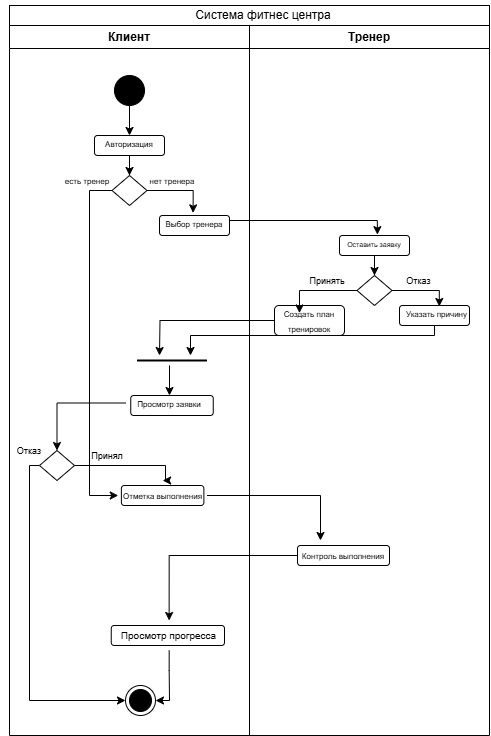

The diagram above was exported from draw.io. Its source (the exported page's mxGraphModel, read from the mxfile embedded in the PNG):
<mxGraphModel dx="1737" dy="942" grid="1" gridSize="10" guides="1" tooltips="1" connect="1" arrows="1" fold="1" page="1" pageScale="1" pageWidth="827" pageHeight="1169" math="0" shadow="0">
  <root>
    <mxCell id="0" />
    <mxCell id="1" parent="0" />
    <mxCell id="zuVAEQmywLE4VUyMd7Y4-7" value="Клиент" style="swimlane;whiteSpace=wrap;html=1;" vertex="1" parent="1">
      <mxGeometry x="160" y="160" width="240" height="710" as="geometry" />
    </mxCell>
    <mxCell id="zuVAEQmywLE4VUyMd7Y4-21" style="edgeStyle=orthogonalEdgeStyle;rounded=0;orthogonalLoop=1;jettySize=auto;html=1;entryX=0.5;entryY=0;entryDx=0;entryDy=0;" edge="1" parent="zuVAEQmywLE4VUyMd7Y4-7" source="zuVAEQmywLE4VUyMd7Y4-19" target="zuVAEQmywLE4VUyMd7Y4-20">
      <mxGeometry relative="1" as="geometry" />
    </mxCell>
    <mxCell id="zuVAEQmywLE4VUyMd7Y4-19" value="" style="ellipse;whiteSpace=wrap;html=1;aspect=fixed;fillColor=#000000;" vertex="1" parent="zuVAEQmywLE4VUyMd7Y4-7">
      <mxGeometry x="105" y="50" width="30" height="30" as="geometry" />
    </mxCell>
    <mxCell id="zuVAEQmywLE4VUyMd7Y4-25" style="edgeStyle=orthogonalEdgeStyle;rounded=0;orthogonalLoop=1;jettySize=auto;html=1;entryX=0.5;entryY=0;entryDx=0;entryDy=0;" edge="1" parent="zuVAEQmywLE4VUyMd7Y4-7" source="zuVAEQmywLE4VUyMd7Y4-20" target="zuVAEQmywLE4VUyMd7Y4-23">
      <mxGeometry relative="1" as="geometry" />
    </mxCell>
    <mxCell id="zuVAEQmywLE4VUyMd7Y4-20" value="" style="rounded=1;whiteSpace=wrap;html=1;" vertex="1" parent="zuVAEQmywLE4VUyMd7Y4-7">
      <mxGeometry x="85" y="110" width="70" height="20" as="geometry" />
    </mxCell>
    <mxCell id="zuVAEQmywLE4VUyMd7Y4-22" value="&lt;font style=&quot;font-size: 8px;&quot;&gt;Авторизация&lt;/font&gt;" style="text;html=1;align=center;verticalAlign=middle;whiteSpace=wrap;rounded=0;" vertex="1" parent="zuVAEQmywLE4VUyMd7Y4-7">
      <mxGeometry x="90" y="110" width="60" height="15" as="geometry" />
    </mxCell>
    <mxCell id="zuVAEQmywLE4VUyMd7Y4-88" style="edgeStyle=orthogonalEdgeStyle;rounded=0;orthogonalLoop=1;jettySize=auto;html=1;entryX=0;entryY=0.5;entryDx=0;entryDy=0;" edge="1" parent="zuVAEQmywLE4VUyMd7Y4-7" source="zuVAEQmywLE4VUyMd7Y4-23" target="zuVAEQmywLE4VUyMd7Y4-77">
      <mxGeometry relative="1" as="geometry">
        <Array as="points">
          <mxPoint x="80" y="165" />
          <mxPoint x="80" y="470" />
        </Array>
      </mxGeometry>
    </mxCell>
    <mxCell id="zuVAEQmywLE4VUyMd7Y4-23" value="" style="rhombus;whiteSpace=wrap;html=1;" vertex="1" parent="zuVAEQmywLE4VUyMd7Y4-7">
      <mxGeometry x="102.5" y="150" width="35" height="30" as="geometry" />
    </mxCell>
    <mxCell id="zuVAEQmywLE4VUyMd7Y4-28" value="" style="rounded=1;whiteSpace=wrap;html=1;" vertex="1" parent="zuVAEQmywLE4VUyMd7Y4-7">
      <mxGeometry x="150" y="190" width="70" height="20" as="geometry" />
    </mxCell>
    <mxCell id="zuVAEQmywLE4VUyMd7Y4-29" value="&lt;font style=&quot;font-size: 8px;&quot;&gt;Выбор тренера&lt;/font&gt;" style="text;html=1;align=center;verticalAlign=middle;whiteSpace=wrap;rounded=0;" vertex="1" parent="zuVAEQmywLE4VUyMd7Y4-7">
      <mxGeometry x="155" y="190" width="60" height="15" as="geometry" />
    </mxCell>
    <mxCell id="zuVAEQmywLE4VUyMd7Y4-31" style="edgeStyle=orthogonalEdgeStyle;rounded=0;orthogonalLoop=1;jettySize=auto;html=1;entryX=0.477;entryY=-0.176;entryDx=0;entryDy=0;entryPerimeter=0;" edge="1" parent="zuVAEQmywLE4VUyMd7Y4-7" source="zuVAEQmywLE4VUyMd7Y4-23" target="zuVAEQmywLE4VUyMd7Y4-29">
      <mxGeometry relative="1" as="geometry" />
    </mxCell>
    <mxCell id="zuVAEQmywLE4VUyMd7Y4-32" value="&lt;span style=&quot;font-size: 8px;&quot;&gt;нет тренера&lt;/span&gt;" style="text;html=1;align=center;verticalAlign=middle;whiteSpace=wrap;rounded=0;" vertex="1" parent="zuVAEQmywLE4VUyMd7Y4-7">
      <mxGeometry x="137.5" y="150" width="50" height="10" as="geometry" />
    </mxCell>
    <mxCell id="zuVAEQmywLE4VUyMd7Y4-36" value="&lt;span style=&quot;font-size: 8px;&quot;&gt;есть тренер&lt;/span&gt;" style="text;html=1;align=center;verticalAlign=middle;whiteSpace=wrap;rounded=0;" vertex="1" parent="zuVAEQmywLE4VUyMd7Y4-7">
      <mxGeometry x="52.5" y="150" width="50" height="10" as="geometry" />
    </mxCell>
    <mxCell id="zuVAEQmywLE4VUyMd7Y4-75" style="edgeStyle=orthogonalEdgeStyle;rounded=0;orthogonalLoop=1;jettySize=auto;html=1;entryX=0.5;entryY=0;entryDx=0;entryDy=0;" edge="1" parent="zuVAEQmywLE4VUyMd7Y4-7" source="zuVAEQmywLE4VUyMd7Y4-65" target="zuVAEQmywLE4VUyMd7Y4-73">
      <mxGeometry relative="1" as="geometry">
        <Array as="points">
          <mxPoint x="160" y="340" />
          <mxPoint x="160" y="340" />
        </Array>
      </mxGeometry>
    </mxCell>
    <mxCell id="zuVAEQmywLE4VUyMd7Y4-65" value="" style="line;strokeWidth=2;fillColor=none;align=left;verticalAlign=middle;spacingTop=-1;spacingLeft=3;spacingRight=3;rotatable=0;labelPosition=right;points=[];portConstraint=eastwest;strokeColor=inherit;" vertex="1" parent="zuVAEQmywLE4VUyMd7Y4-7">
      <mxGeometry x="127.5" y="330" width="70" height="10" as="geometry" />
    </mxCell>
    <mxCell id="zuVAEQmywLE4VUyMd7Y4-72" value="" style="rounded=1;whiteSpace=wrap;html=1;" vertex="1" parent="zuVAEQmywLE4VUyMd7Y4-7">
      <mxGeometry x="121.25" y="370" width="82.5" height="20" as="geometry" />
    </mxCell>
    <mxCell id="zuVAEQmywLE4VUyMd7Y4-82" style="edgeStyle=orthogonalEdgeStyle;rounded=0;orthogonalLoop=1;jettySize=auto;html=1;entryX=0.5;entryY=0;entryDx=0;entryDy=0;" edge="1" parent="zuVAEQmywLE4VUyMd7Y4-7" source="zuVAEQmywLE4VUyMd7Y4-73" target="zuVAEQmywLE4VUyMd7Y4-81">
      <mxGeometry relative="1" as="geometry" />
    </mxCell>
    <mxCell id="zuVAEQmywLE4VUyMd7Y4-73" value="&lt;span style=&quot;font-size: 8px;&quot;&gt;Просмотр заявки&lt;/span&gt;" style="text;html=1;align=center;verticalAlign=middle;whiteSpace=wrap;rounded=0;" vertex="1" parent="zuVAEQmywLE4VUyMd7Y4-7">
      <mxGeometry x="116.25" y="370" width="87.5" height="15" as="geometry" />
    </mxCell>
    <mxCell id="zuVAEQmywLE4VUyMd7Y4-76" value="" style="rounded=1;whiteSpace=wrap;html=1;" vertex="1" parent="zuVAEQmywLE4VUyMd7Y4-7">
      <mxGeometry x="111.88" y="460" width="82.5" height="20" as="geometry" />
    </mxCell>
    <mxCell id="zuVAEQmywLE4VUyMd7Y4-77" value="&lt;font style=&quot;font-size: 8px;&quot;&gt;Отметка выполнения&lt;/font&gt;" style="text;html=1;align=center;verticalAlign=middle;whiteSpace=wrap;rounded=0;" vertex="1" parent="zuVAEQmywLE4VUyMd7Y4-7">
      <mxGeometry x="108.75" y="455" width="88.75" height="30" as="geometry" />
    </mxCell>
    <mxCell id="zuVAEQmywLE4VUyMd7Y4-78" value="" style="ellipse;html=1;shape=endState;fillColor=#000000;strokeColor=#000000;" vertex="1" parent="zuVAEQmywLE4VUyMd7Y4-7">
      <mxGeometry x="116" y="660" width="30" height="30" as="geometry" />
    </mxCell>
    <mxCell id="zuVAEQmywLE4VUyMd7Y4-84" style="edgeStyle=orthogonalEdgeStyle;rounded=0;orthogonalLoop=1;jettySize=auto;html=1;entryX=0;entryY=0.5;entryDx=0;entryDy=0;exitX=0;exitY=0.5;exitDx=0;exitDy=0;" edge="1" parent="zuVAEQmywLE4VUyMd7Y4-7" source="zuVAEQmywLE4VUyMd7Y4-81" target="zuVAEQmywLE4VUyMd7Y4-78">
      <mxGeometry relative="1" as="geometry">
        <Array as="points">
          <mxPoint x="20" y="440" />
          <mxPoint x="20" y="675" />
        </Array>
      </mxGeometry>
    </mxCell>
    <mxCell id="zuVAEQmywLE4VUyMd7Y4-86" style="edgeStyle=orthogonalEdgeStyle;rounded=0;orthogonalLoop=1;jettySize=auto;html=1;entryX=0.5;entryY=0;entryDx=0;entryDy=0;" edge="1" parent="zuVAEQmywLE4VUyMd7Y4-7" source="zuVAEQmywLE4VUyMd7Y4-81" target="zuVAEQmywLE4VUyMd7Y4-77">
      <mxGeometry relative="1" as="geometry">
        <Array as="points">
          <mxPoint x="156" y="440" />
        </Array>
      </mxGeometry>
    </mxCell>
    <mxCell id="zuVAEQmywLE4VUyMd7Y4-81" value="" style="rhombus;whiteSpace=wrap;html=1;" vertex="1" parent="zuVAEQmywLE4VUyMd7Y4-7">
      <mxGeometry x="30" y="425" width="35" height="30" as="geometry" />
    </mxCell>
    <mxCell id="zuVAEQmywLE4VUyMd7Y4-85" value="&lt;font style=&quot;font-size: 9px;&quot;&gt;Отказ&lt;/font&gt;" style="text;html=1;align=center;verticalAlign=middle;whiteSpace=wrap;rounded=0;" vertex="1" parent="zuVAEQmywLE4VUyMd7Y4-7">
      <mxGeometry x="-10" y="410" width="60" height="30" as="geometry" />
    </mxCell>
    <mxCell id="zuVAEQmywLE4VUyMd7Y4-87" value="&lt;font style=&quot;font-size: 9px;&quot;&gt;Принял&lt;/font&gt;" style="text;html=1;align=center;verticalAlign=middle;whiteSpace=wrap;rounded=0;" vertex="1" parent="zuVAEQmywLE4VUyMd7Y4-7">
      <mxGeometry x="67.5" y="415" width="60" height="30" as="geometry" />
    </mxCell>
    <mxCell id="zuVAEQmywLE4VUyMd7Y4-95" value="" style="rounded=1;whiteSpace=wrap;html=1;" vertex="1" parent="zuVAEQmywLE4VUyMd7Y4-7">
      <mxGeometry x="101.75" y="600" width="113.25" height="20" as="geometry" />
    </mxCell>
    <mxCell id="zuVAEQmywLE4VUyMd7Y4-98" style="edgeStyle=orthogonalEdgeStyle;rounded=0;orthogonalLoop=1;jettySize=auto;html=1;entryX=1;entryY=0.5;entryDx=0;entryDy=0;" edge="1" parent="zuVAEQmywLE4VUyMd7Y4-7" source="zuVAEQmywLE4VUyMd7Y4-96" target="zuVAEQmywLE4VUyMd7Y4-78">
      <mxGeometry relative="1" as="geometry">
        <Array as="points">
          <mxPoint x="160" y="645" />
          <mxPoint x="160" y="675" />
        </Array>
      </mxGeometry>
    </mxCell>
    <mxCell id="zuVAEQmywLE4VUyMd7Y4-96" value="&lt;font size=&quot;1&quot;&gt;Просмотр прогресса&lt;/font&gt;" style="text;html=1;align=center;verticalAlign=middle;whiteSpace=wrap;rounded=0;" vertex="1" parent="zuVAEQmywLE4VUyMd7Y4-7">
      <mxGeometry x="104.25" y="595" width="110.75" height="30" as="geometry" />
    </mxCell>
    <mxCell id="zuVAEQmywLE4VUyMd7Y4-10" value="Тренер" style="swimlane;whiteSpace=wrap;html=1;" vertex="1" parent="1">
      <mxGeometry x="400" y="160" width="240" height="710" as="geometry" />
    </mxCell>
    <mxCell id="zuVAEQmywLE4VUyMd7Y4-42" style="edgeStyle=orthogonalEdgeStyle;rounded=0;orthogonalLoop=1;jettySize=auto;html=1;entryX=0.5;entryY=0;entryDx=0;entryDy=0;" edge="1" parent="zuVAEQmywLE4VUyMd7Y4-10" source="zuVAEQmywLE4VUyMd7Y4-37" target="zuVAEQmywLE4VUyMd7Y4-41">
      <mxGeometry relative="1" as="geometry" />
    </mxCell>
    <mxCell id="zuVAEQmywLE4VUyMd7Y4-37" value="" style="rounded=1;whiteSpace=wrap;html=1;" vertex="1" parent="zuVAEQmywLE4VUyMd7Y4-10">
      <mxGeometry x="90" y="210" width="70" height="20" as="geometry" />
    </mxCell>
    <mxCell id="zuVAEQmywLE4VUyMd7Y4-38" value="&lt;font style=&quot;line-height: 60%; font-size: 7px;&quot;&gt;Оставить заявку&lt;/font&gt;" style="text;html=1;align=center;verticalAlign=middle;whiteSpace=wrap;rounded=0;" vertex="1" parent="zuVAEQmywLE4VUyMd7Y4-10">
      <mxGeometry x="95" y="210" width="60" height="15" as="geometry" />
    </mxCell>
    <mxCell id="zuVAEQmywLE4VUyMd7Y4-41" value="" style="rhombus;whiteSpace=wrap;html=1;" vertex="1" parent="zuVAEQmywLE4VUyMd7Y4-10">
      <mxGeometry x="107.5" y="250" width="35" height="30" as="geometry" />
    </mxCell>
    <mxCell id="zuVAEQmywLE4VUyMd7Y4-49" value="" style="rounded=1;whiteSpace=wrap;html=1;" vertex="1" parent="zuVAEQmywLE4VUyMd7Y4-10">
      <mxGeometry x="25" y="280" width="70" height="30" as="geometry" />
    </mxCell>
    <mxCell id="zuVAEQmywLE4VUyMd7Y4-67" style="edgeStyle=orthogonalEdgeStyle;rounded=0;orthogonalLoop=1;jettySize=auto;html=1;exitX=0;exitY=0.5;exitDx=0;exitDy=0;" edge="1" parent="zuVAEQmywLE4VUyMd7Y4-10" source="zuVAEQmywLE4VUyMd7Y4-49">
      <mxGeometry relative="1" as="geometry">
        <mxPoint x="-90" y="330" as="targetPoint" />
      </mxGeometry>
    </mxCell>
    <mxCell id="zuVAEQmywLE4VUyMd7Y4-50" value="&lt;font style=&quot;font-size: 8px;&quot;&gt;Создать план тренировок&lt;/font&gt;" style="text;html=1;align=center;verticalAlign=middle;whiteSpace=wrap;rounded=0;" vertex="1" parent="zuVAEQmywLE4VUyMd7Y4-10">
      <mxGeometry x="30" y="287.5" width="60" height="15" as="geometry" />
    </mxCell>
    <mxCell id="zuVAEQmywLE4VUyMd7Y4-69" style="edgeStyle=orthogonalEdgeStyle;rounded=0;orthogonalLoop=1;jettySize=auto;html=1;" edge="1" parent="zuVAEQmywLE4VUyMd7Y4-10" source="zuVAEQmywLE4VUyMd7Y4-51">
      <mxGeometry relative="1" as="geometry">
        <mxPoint x="-60" y="330" as="targetPoint" />
        <Array as="points">
          <mxPoint x="185" y="310" />
          <mxPoint x="-59" y="310" />
          <mxPoint x="-59" y="330" />
        </Array>
      </mxGeometry>
    </mxCell>
    <mxCell id="zuVAEQmywLE4VUyMd7Y4-51" value="" style="rounded=1;whiteSpace=wrap;html=1;" vertex="1" parent="zuVAEQmywLE4VUyMd7Y4-10">
      <mxGeometry x="150" y="280" width="70" height="20" as="geometry" />
    </mxCell>
    <mxCell id="zuVAEQmywLE4VUyMd7Y4-52" value="&lt;font style=&quot;font-size: 8px;&quot;&gt;Указать причину&lt;/font&gt;" style="text;html=1;align=center;verticalAlign=middle;whiteSpace=wrap;rounded=0;" vertex="1" parent="zuVAEQmywLE4VUyMd7Y4-10">
      <mxGeometry x="155" y="280" width="65" height="15" as="geometry" />
    </mxCell>
    <mxCell id="zuVAEQmywLE4VUyMd7Y4-54" style="edgeStyle=orthogonalEdgeStyle;rounded=0;orthogonalLoop=1;jettySize=auto;html=1;entryX=0.333;entryY=0;entryDx=0;entryDy=0;entryPerimeter=0;" edge="1" parent="zuVAEQmywLE4VUyMd7Y4-10" source="zuVAEQmywLE4VUyMd7Y4-41" target="zuVAEQmywLE4VUyMd7Y4-50">
      <mxGeometry relative="1" as="geometry">
        <Array as="points">
          <mxPoint x="50" y="265" />
        </Array>
      </mxGeometry>
    </mxCell>
    <mxCell id="zuVAEQmywLE4VUyMd7Y4-55" value="&lt;font style=&quot;font-size: 9px;&quot;&gt;Принять&lt;/font&gt;" style="text;html=1;align=center;verticalAlign=middle;whiteSpace=wrap;rounded=0;" vertex="1" parent="zuVAEQmywLE4VUyMd7Y4-10">
      <mxGeometry x="48" y="240" width="60" height="30" as="geometry" />
    </mxCell>
    <mxCell id="zuVAEQmywLE4VUyMd7Y4-56" value="&lt;font style=&quot;font-size: 9px;&quot;&gt;Отказ&lt;/font&gt;" style="text;html=1;align=center;verticalAlign=middle;whiteSpace=wrap;rounded=0;" vertex="1" parent="zuVAEQmywLE4VUyMd7Y4-10">
      <mxGeometry x="142.5" y="245" width="52.5" height="20" as="geometry" />
    </mxCell>
    <mxCell id="zuVAEQmywLE4VUyMd7Y4-57" style="edgeStyle=orthogonalEdgeStyle;rounded=0;orthogonalLoop=1;jettySize=auto;html=1;entryX=0.535;entryY=0.066;entryDx=0;entryDy=0;entryPerimeter=0;" edge="1" parent="zuVAEQmywLE4VUyMd7Y4-10" source="zuVAEQmywLE4VUyMd7Y4-41" target="zuVAEQmywLE4VUyMd7Y4-52">
      <mxGeometry relative="1" as="geometry">
        <Array as="points">
          <mxPoint x="190" y="265" />
        </Array>
      </mxGeometry>
    </mxCell>
    <mxCell id="zuVAEQmywLE4VUyMd7Y4-90" value="" style="rounded=1;whiteSpace=wrap;html=1;" vertex="1" parent="zuVAEQmywLE4VUyMd7Y4-10">
      <mxGeometry x="48" y="520" width="92" height="20" as="geometry" />
    </mxCell>
    <mxCell id="zuVAEQmywLE4VUyMd7Y4-91" value="&lt;span style=&quot;font-size: 8px;&quot;&gt;Контроль выполнения&lt;/span&gt;" style="text;html=1;align=center;verticalAlign=middle;whiteSpace=wrap;rounded=0;" vertex="1" parent="zuVAEQmywLE4VUyMd7Y4-10">
      <mxGeometry x="48" y="515" width="92" height="30" as="geometry" />
    </mxCell>
    <mxCell id="zuVAEQmywLE4VUyMd7Y4-11" value="" style="rounded=0;whiteSpace=wrap;html=1;" vertex="1" parent="1">
      <mxGeometry x="160" y="140" width="480" height="20" as="geometry" />
    </mxCell>
    <mxCell id="zuVAEQmywLE4VUyMd7Y4-12" value="Система фитнес центра" style="text;html=1;align=center;verticalAlign=middle;whiteSpace=wrap;rounded=0;" vertex="1" parent="1">
      <mxGeometry x="324" y="135" width="180" height="30" as="geometry" />
    </mxCell>
    <mxCell id="zuVAEQmywLE4VUyMd7Y4-39" style="edgeStyle=orthogonalEdgeStyle;rounded=0;orthogonalLoop=1;jettySize=auto;html=1;entryX=0.549;entryY=-0.059;entryDx=0;entryDy=0;entryPerimeter=0;exitX=1;exitY=0.25;exitDx=0;exitDy=0;" edge="1" parent="1" source="zuVAEQmywLE4VUyMd7Y4-28" target="zuVAEQmywLE4VUyMd7Y4-38">
      <mxGeometry relative="1" as="geometry">
        <Array as="points">
          <mxPoint x="528" y="355" />
        </Array>
      </mxGeometry>
    </mxCell>
    <mxCell id="zuVAEQmywLE4VUyMd7Y4-92" style="edgeStyle=orthogonalEdgeStyle;rounded=0;orthogonalLoop=1;jettySize=auto;html=1;entryX=0.25;entryY=0;entryDx=0;entryDy=0;" edge="1" parent="1" source="zuVAEQmywLE4VUyMd7Y4-77" target="zuVAEQmywLE4VUyMd7Y4-91">
      <mxGeometry relative="1" as="geometry" />
    </mxCell>
    <mxCell id="zuVAEQmywLE4VUyMd7Y4-97" style="edgeStyle=orthogonalEdgeStyle;rounded=0;orthogonalLoop=1;jettySize=auto;html=1;entryX=0.5;entryY=0;entryDx=0;entryDy=0;" edge="1" parent="1" source="zuVAEQmywLE4VUyMd7Y4-91" target="zuVAEQmywLE4VUyMd7Y4-96">
      <mxGeometry relative="1" as="geometry" />
    </mxCell>
  </root>
</mxGraphModel>